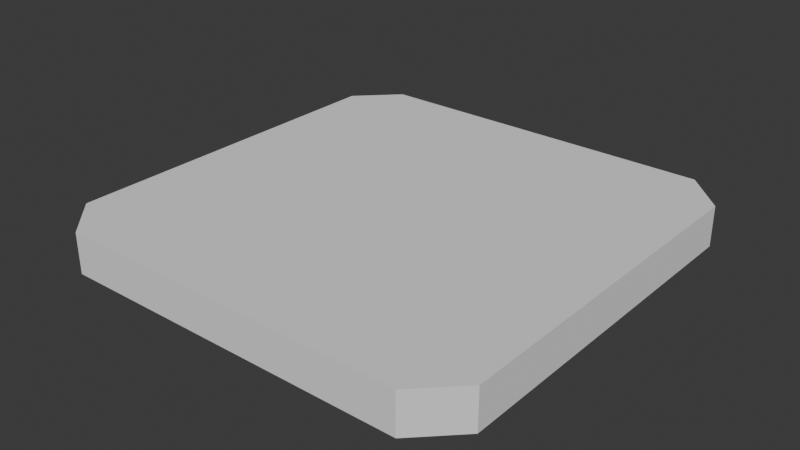 # Source: control_pannel_progress.blend  (saved by Blender 4.1.23; exported with 4.5.12 LTS)
import bpy
from mathutils import Matrix  # noqa: F401  (used for matrix-valued properties, if any)

bpy.ops.wm.read_factory_settings(use_empty=True)
scene = bpy.context.scene
scene.name = 'Scene'

# ---- collections
col_collection = bpy.data.collections.new('Collection'); scene.collection.children.link(col_collection)

# ---- world
world_world = bpy.data.worlds.new('World'); scene.world = world_world
world_world.use_nodes = True; world_world.node_tree.nodes.clear()
_N = world_world.node_tree.nodes; _L = world_world.node_tree.links
n0 = _N.new('ShaderNodeOutputWorld'); n0.name = 'World Output'; n0.location = (300, 300)
n1 = _N.new('ShaderNodeBackground'); n1.name = 'Background'; n1.location = (10, 300)
n1.inputs[0].default_value = (0.05088, 0.05088, 0.05088, 1.0)
_L.new(n1.outputs[0], n0.inputs[0])
n0.is_active_output = True
world_world.color = (0.05088, 0.05088, 0.05088)
world_world.use_sun_shadow = False
world_world.sun_shadow_jitter_overblur = 0.0

# ---- meshes
me_cube_001 = bpy.data.meshes.new('Cube.001')
me_cube_001.from_pydata([(1.0, -0.816, 0.3117), (0.816, -1.0, 0.3117), (0.816, 1.0, 0.375), (1.0, 0.816, 0.3117), (-1.0, 0.816, 0.3117), (-0.816, 1.0, 0.375), (-1.0, -0.816, 0.3117), (-0.816, -1.0, 0.3117), (-0.816, -1.0, -1.0), (-1.0, -0.816, -1.0), (-1.0, -0.816, 1.0), (-0.816, -1.0, 1.0), (-0.816, 1.0, -0.816), (-1.0, 0.816, -1.0), (-0.816, 1.0, 1.0), (-1.0, 0.816, 1.0), (1.0, -0.816, -1.0), (0.816, -1.0, -1.0), (0.816, -1.0, 1.0), (1.0, -0.816, 1.0), (0.816, 1.0, -0.816), (1.0, 0.816, -1.0), (1.0, 0.816, 1.0), (0.816, 1.0, 1.0)], [], [(1, 18, 11, 7), (3, 22, 19, 0), (18, 1, 0, 19), (22, 23, 14, 15, 10, 11, 18, 19), (6, 10, 15, 4), (5, 14, 23, 2), (7, 11, 10, 6), (5, 12, 13, 4), (21, 13, 12, 20), (3, 21, 20, 2), (1, 17, 16, 0), (13, 21, 16, 17, 8, 9), (22, 3, 2, 23), (14, 5, 4, 15), (8, 7, 6, 9), (12, 5, 2, 20), (9, 6, 4, 13), (21, 3, 0, 16), (17, 1, 7, 8)])
_uv = me_cube_001.uv_layers.new(name='UVMap')
_uv.uv.foreach_set('vector', [0.539, 0.773, 0.625, 0.773, 0.625, 0.977, 0.539, 0.977, 0.539, 0.523, 0.625, 0.523, 0.625, 0.727, 0.539, 0.727, 0.625, 0.773, 0.539, 0.773, 0.539, 0.727, 0.625, 0.727, 0.625, 0.523, 0.648, 0.5, 0.852, 0.5, 0.875, 0.523, 0.875, 0.727, 0.852, 0.75, 0.648, 0.75, 0.625, 0.727, 0.539, 0.023, 0.625, 0.023, 0.625, 0.227, 0.539, 0.227, 0.5469, 0.273, 0.625, 0.273, 0.625, 0.477, 0.5469, 0.477, 0.539, 0.0, 0.625, 0.0, 0.625, 0.023, 0.539, 0.023, 0.5469, 0.273, 0.398, 0.273, 0.375, 0.227, 0.539, 0.227, 0.375, 0.523, 0.125, 0.523, 0.148, 0.5, 0.352, 0.5, 0.539, 0.523, 0.375, 0.523, 0.398, 0.477, 0.5469, 0.477, 0.539, 0.773, 0.375, 0.773, 0.375, 0.727, 0.539, 0.727, 0.125, 0.523, 0.375, 0.523, 0.375, 0.727, 0.352, 0.75, 0.148, 0.75, 0.125, 0.727, 0.625, 0.523, 0.539, 0.523, 0.5469, 0.477, 0.625, 0.477, 0.625, 0.273, 0.5469, 0.273, 0.539, 0.227, 0.625, 0.227, 0.375, 0.0, 0.539, 0.0, 0.539, 0.023, 0.375, 0.023, 0.398, 0.273, 0.5469, 0.273, 0.5469, 0.477, 0.398, 0.477, 0.375, 0.023, 0.539, 0.023, 0.539, 0.227, 0.375, 0.227, 0.375, 0.523, 0.539, 0.523, 0.539, 0.727, 0.375, 0.727, 0.375, 0.773, 0.539, 0.773, 0.539, 0.977, 0.375, 0.977])
me_cube_001.update()

# ---- objects
ob_cube = bpy.data.objects.new('Cube', me_cube_001)

# ---- transforms, parenting, visibility, modifiers, constraints
ob_cube.location = (0.0, 0.0, 0.0)
ob_cube.scale = (3.241, 3.241, 0.3016)

# ---- collection membership
col_collection.objects.link(ob_cube)

# ---- scene / render settings (as saved in the file)
scene.frame_start = 1; scene.frame_end = 250; scene.frame_set(1)
scene.render.engine = 'BLENDER_EEVEE_NEXT'
scene.cycles.sampling_pattern = 'TABULATED_SOBOL'
scene.eevee.ray_tracing_options.trace_max_roughness = 0.0
bpy.context.view_layer.update()

# ---- added for rendering (the .blend has no active camera and no usable light): camera, sun
cam_auto = bpy.data.cameras.new('AutoCamera')
cam_auto.lens = 50.0
cam_auto.sensor_width = 36.0
cam_auto.clip_end = 1000.0
ob_auto_camera = bpy.data.objects.new('AutoCamera', cam_auto)
scene.collection.objects.link(ob_auto_camera)
ob_auto_camera.location = (8.49925, -10.1991, 6.7994)
ob_auto_camera.rotation_euler = (1.09748, -7.21219e-08, 0.694738)
scene.camera = ob_auto_camera
light_auto_sun = bpy.data.lights.new('AutoSun', 'SUN')
light_auto_sun.energy = 3.0
light_auto_sun.angle = 0.0523599
ob_auto_sun = bpy.data.objects.new('AutoSun', light_auto_sun)
scene.collection.objects.link(ob_auto_sun)
ob_auto_sun.rotation_euler = (0.872665, 0.174533, 0.523599)
bpy.context.view_layer.update()
